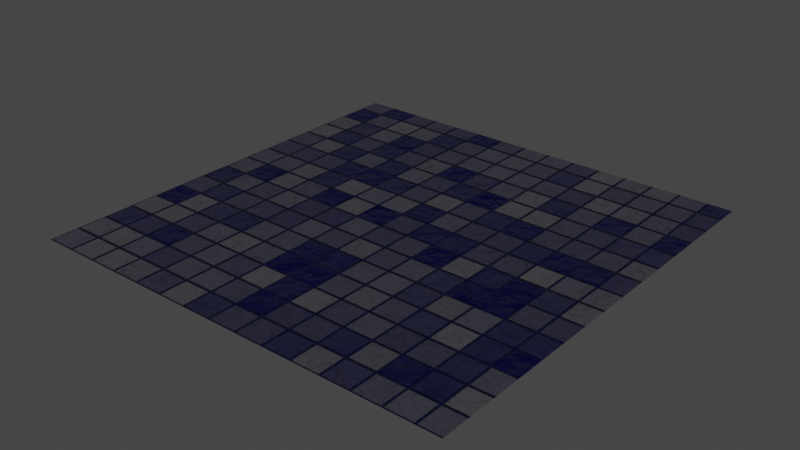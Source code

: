# Source: baldosas.blend  (saved by Blender 2.93.21; exported with 4.5.12 LTS)
import bpy
from mathutils import Matrix  # noqa: F401  (used for matrix-valued properties, if any)

bpy.ops.wm.read_factory_settings(use_empty=True)
scene = bpy.context.scene
scene.name = 'Scene'

# ---- collections
col_collection = bpy.data.collections.new('Collection'); scene.collection.children.link(col_collection)

# ---- materials (node trees are filled in below, after node groups)
mat_textproc = bpy.data.materials.new('TextProc')

# ---- material node trees
mat_textproc.use_nodes = True; mat_textproc.node_tree.nodes.clear()
_N = mat_textproc.node_tree.nodes; _L = mat_textproc.node_tree.links
n0 = _N.new('ShaderNodeOutputMaterial'); n0.name = 'Material Output'; n0.location = (916, 293)
n1 = _N.new('ShaderNodeBsdfPrincipled'); n1.name = 'Principled BSDF'; n1.location = (553, 301)
n1.distribution = 'GGX'
n1.subsurface_method = 'BURLEY'
n1.inputs[3].default_value = 1.45
n1.inputs[13].default_value = 0.4636
n1.inputs[27].default_value = (0.0, 0.0, 0.0, 1.0)
n1.inputs[28].default_value = 1.0
n2 = _N.new('ShaderNodeValToRGB'); n2.name = 'ColorRamp'; n2.location = (49, 304)
while len(n2.color_ramp.elements) > 1: n2.color_ramp.elements.remove(n2.color_ramp.elements[-1])
n2.color_ramp.elements[0].position = 0.03636; n2.color_ramp.elements[0].color = (0.0, 0.0007147, 0.4115, 1.0)
_e = n2.color_ramp.elements.new(1.0); _e.color = (1.0, 1.0, 1.0, 1.0)
n3 = _N.new('ShaderNodeTexBrick'); n3.name = 'Brick Texture'; n3.location = (-480, 310)
n3.offset = 0.0
n3.inputs[2].default_value = (0.0, 0.0, 0.0, 1.0)
n3.inputs[4].default_value = 7.4
n3.inputs[6].default_value = 0.4
n3.inputs[9].default_value = 0.5
n4 = _N.new('ShaderNodeTexNoise'); n4.name = 'Noise Texture'; n4.location = (-359, -158)
n4.inputs[2].default_value = 22.5
n5 = _N.new('ShaderNodeBump'); n5.name = 'Bump'; n5.location = (252, -169)
n5.inputs[1].default_value = 1.0
n5.inputs[2].default_value = 1.0
n6 = _N.new('ShaderNodeMix'); n6.name = 'Mix'; n6.location = (-38, -6)
n6.data_type = 'RGBA'
_L.new(n1.outputs[0], n0.inputs[0])
_L.new(n3.outputs[0], n2.inputs[0])
_L.new(n2.outputs[0], n1.inputs[0])
_L.new(n5.outputs[0], n1.inputs[5])
_L.new(n4.outputs[1], n6.inputs[7])
_L.new(n3.outputs[0], n6.inputs[6])
_L.new(n6.outputs[2], n5.inputs[3])
_L.new(n6.outputs[2], n1.inputs[2])
n0.is_active_output = True

# ---- world
world_world = bpy.data.worlds.new('World'); scene.world = world_world
world_world.use_nodes = True; world_world.node_tree.nodes.clear()
_N = world_world.node_tree.nodes; _L = world_world.node_tree.links
n0 = _N.new('ShaderNodeOutputWorld'); n0.name = 'World Output'; n0.location = (300, 300)
n1 = _N.new('ShaderNodeBackground'); n1.name = 'Background'; n1.location = (10, 300)
n1.inputs[0].default_value = (0.05088, 0.05088, 0.05088, 1.0)
_L.new(n1.outputs[0], n0.inputs[0])
n0.is_active_output = True
world_world.color = (0.05088, 0.05088, 0.05088)
world_world.use_sun_shadow = False
world_world.sun_shadow_jitter_overblur = 0.0

# ---- lights
light_spot = bpy.data.lights.new('Spot', 'SPOT')
light_spot.transmission_factor = 0.0
light_spot.shadow_soft_size = 0.25
light_spot.shadow_maximum_resolution = 0.006
light_spot.use_absolute_resolution = True

# ---- meshes
me_plane = bpy.data.meshes.new('Plane')
me_plane.from_pydata([(-1.0, -1.0, 0.0), (1.0, -1.0, 0.0), (-1.0, 1.0, 0.0), (1.0, 1.0, 0.0)], [], [(0, 1, 3, 2)])
_uv = me_plane.uv_layers.new(name='UVMap')
_uv.uv.foreach_set('vector', [0.0, 0.0, 1.0, 0.0, 1.0, 1.0, 0.0, 1.0])
me_plane.materials.append(mat_textproc)
me_plane.use_remesh_fix_poles = True
me_plane.use_remesh_preserve_attributes = False
me_plane.update()

# ---- objects
ob_plane = bpy.data.objects.new('Plane', me_plane)
ob_spot = bpy.data.objects.new('Spot', light_spot)

# ---- transforms, parenting, visibility, modifiers, constraints
ob_plane.location = (0.0, 0.0, 0.0)
ob_plane.scale = (5.0, 5.0, 1.0)
ob_spot.location = (-10.38, 0.0, 19.8)
ob_spot.rotation_euler = (1.21e-08, -0.4093, -5.828e-08)

# ---- collection membership
col_collection.objects.link(ob_plane)
col_collection.objects.link(ob_spot)

# ---- scene / render settings (as saved in the file)
scene.frame_start = 1; scene.frame_end = 250; scene.frame_set(1)
scene.render.engine = 'CYCLES'
scene.cycles.use_denoising = False
scene.cycles.samples = 128
scene.cycles.sampling_pattern = 'TABULATED_SOBOL'
scene.cycles.use_adaptive_sampling = False
scene.cycles.use_light_tree = False
scene.view_settings.view_transform = 'Filmic'
bpy.context.view_layer.update()

# ---- added for rendering (the .blend has no active camera): camera
cam_auto = bpy.data.cameras.new('AutoCamera')
cam_auto.lens = 50.0
cam_auto.sensor_width = 36.0
cam_auto.clip_end = 1000.0
ob_auto_camera = bpy.data.objects.new('AutoCamera', cam_auto)
scene.collection.objects.link(ob_auto_camera)
ob_auto_camera.location = (13.0847, -15.7016, 10.4677)
ob_auto_camera.rotation_euler = (1.09748, -7.21219e-08, 0.694738)
scene.camera = ob_auto_camera
bpy.context.view_layer.update()
